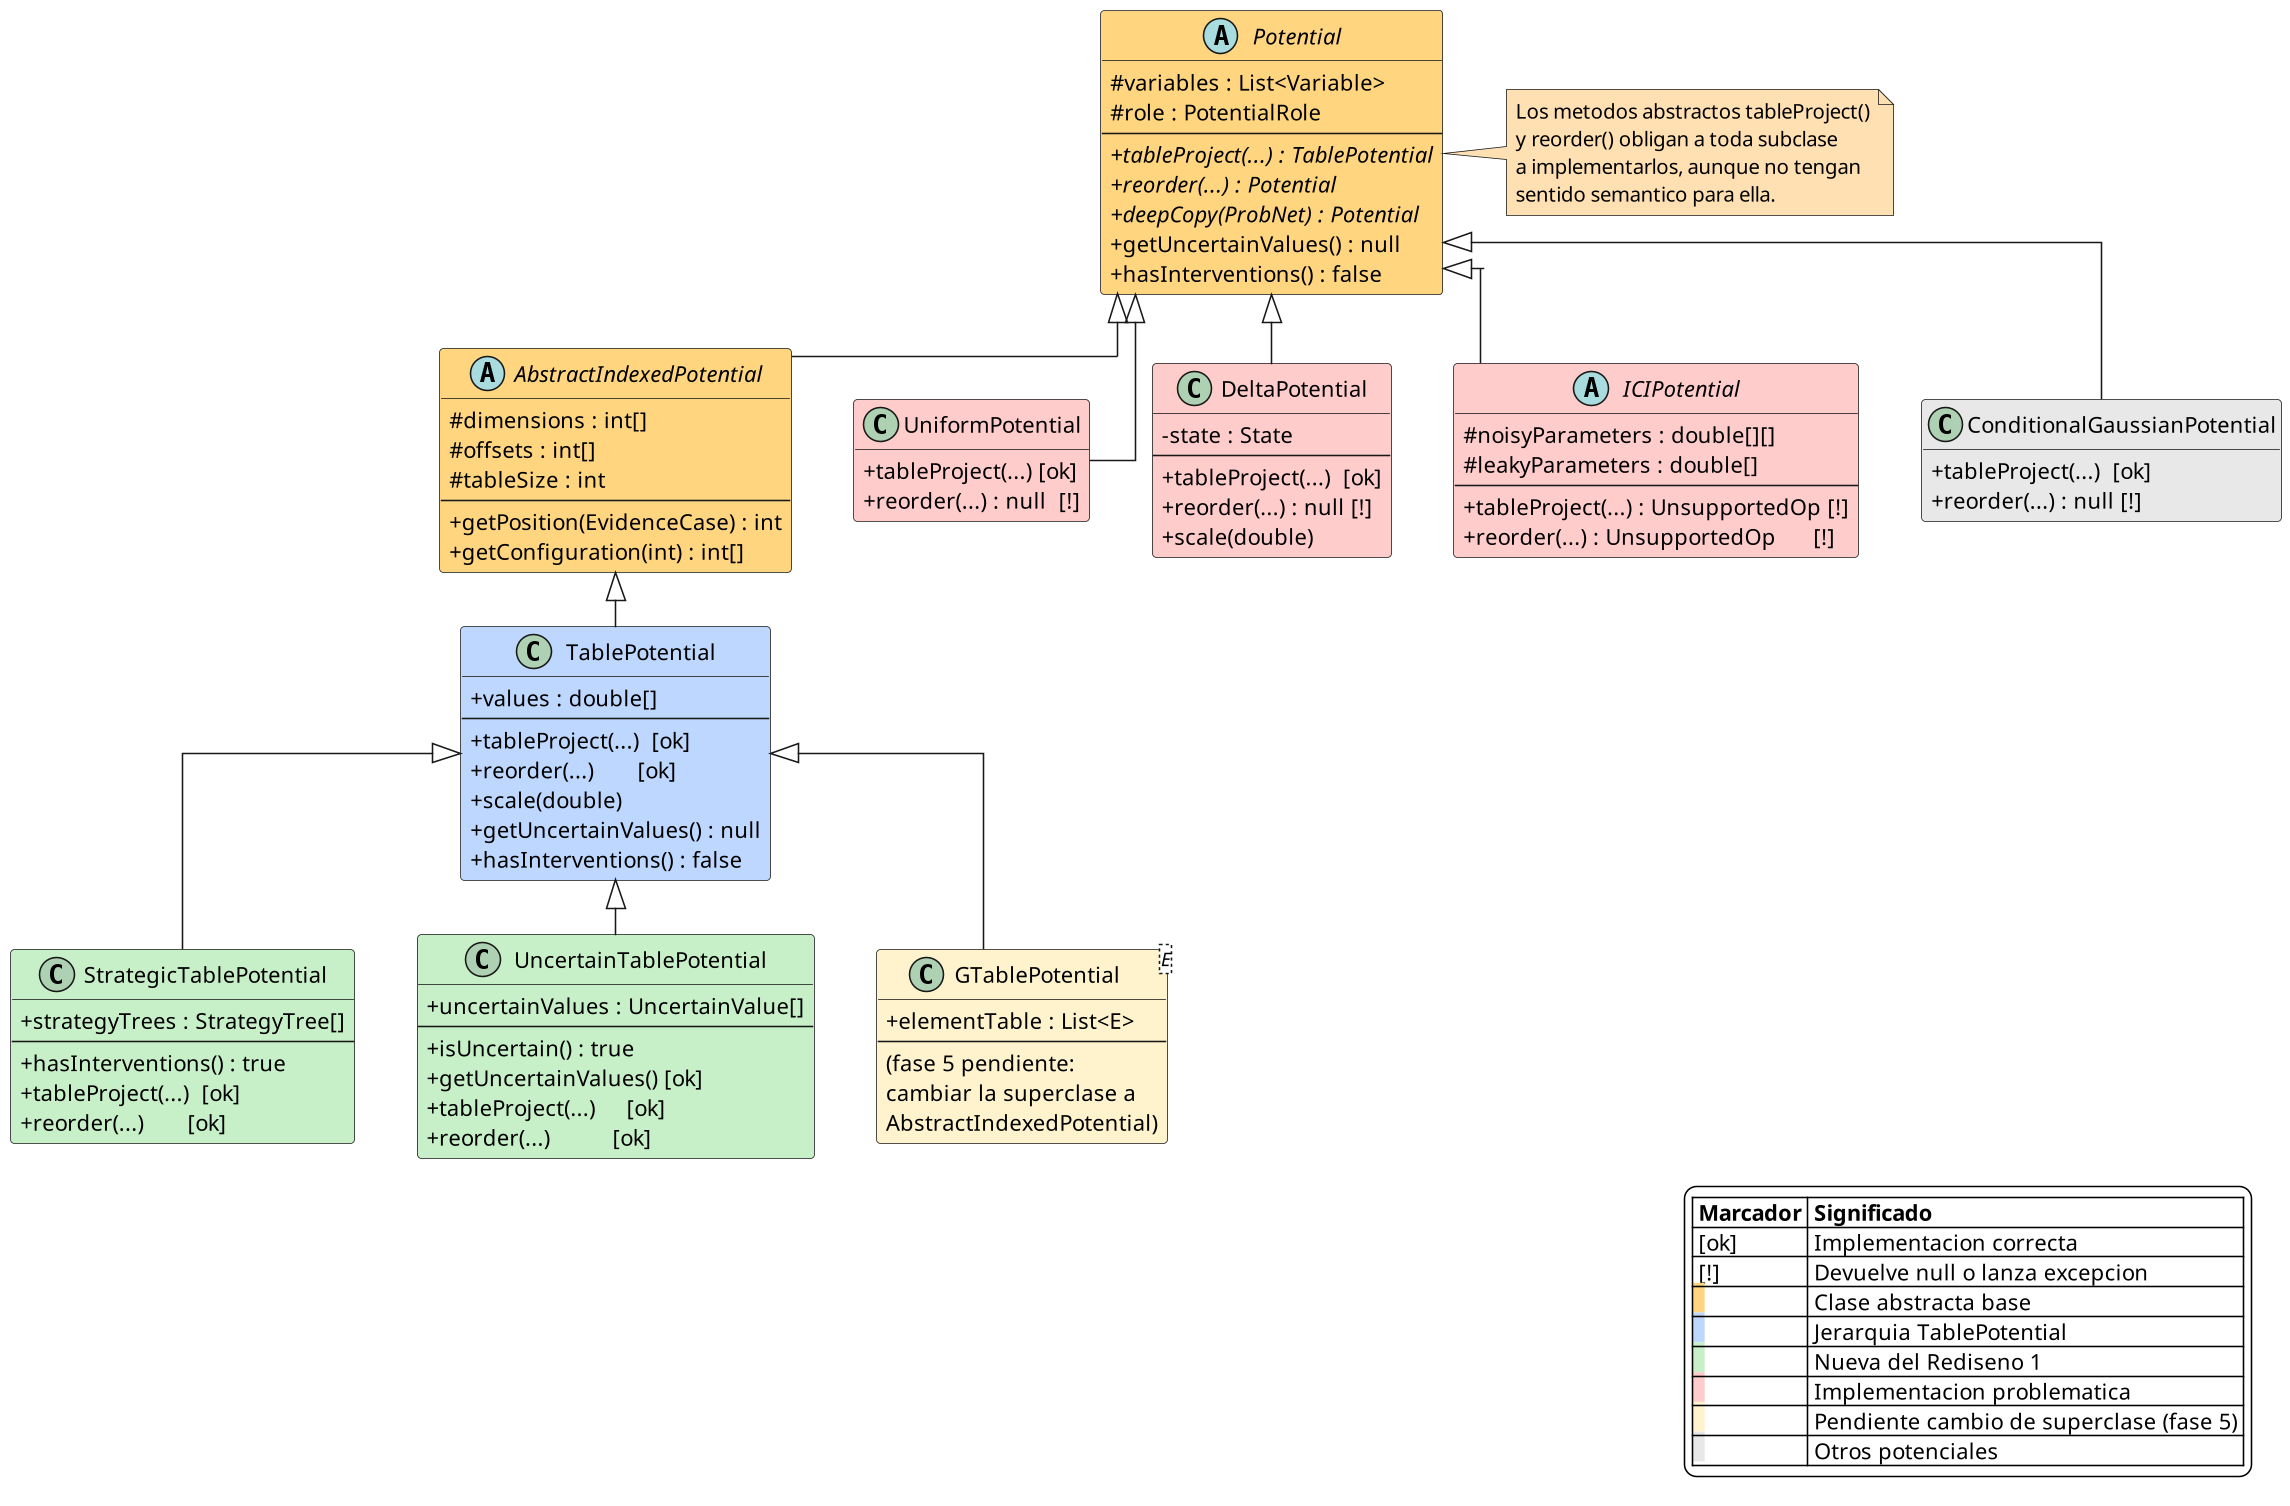

The diagram above was rendered by PlantUML. Its source (embedded in the PNG):
@startuml fig-op3-antes
' ============================================================
' Estado ANTES del Rediseno 3 (tras el Rediseno 1)
' Colores:
'   #FFD580 = clases abstractas base
'   #BDD7FF = jerarquia TablePotential (correctas)
'   #C8F0C8 = nuevas del Rediseno 1
'   #FFCCCC = implementaciones problematicas (null / excepcion)
'   #E8E8E8 = otras
' ============================================================

skinparam backgroundColor white
skinparam shadowing false
skinparam classAttributeIconSize 0
skinparam linetype ortho
skinparam nodesep 40
skinparam ranksep 35
skinparam dpi 150

hide empty fields

abstract class Potential #FFD580 {
    #variables : List<Variable>
    #role : PotentialRole
    --
    +{abstract} tableProject(...) : TablePotential
    +{abstract} reorder(...) : Potential
    +{abstract} deepCopy(ProbNet) : Potential
    +getUncertainValues() : null
    +hasInterventions() : false
}

note right of Potential #FFE0B2
  Los metodos abstractos tableProject()
  y reorder() obligan a toda subclase
  a implementarlos, aunque no tengan
  sentido semantico para ella.
end note

abstract class AbstractIndexedPotential #FFD580 {
    #dimensions : int[]
    #offsets : int[]
    #tableSize : int
    --
    +getPosition(EvidenceCase) : int
    +getConfiguration(int) : int[]
}

class TablePotential #BDD7FF {
    +values : double[]
    --
    +tableProject(...)  [ok]
    +reorder(...)       [ok]
    +scale(double)
    +getUncertainValues() : null
    +hasInterventions() : false
}

class StrategicTablePotential #C8F0C8 {
    +strategyTrees : StrategyTree[]
    --
    +hasInterventions() : true
    +tableProject(...)  [ok]
    +reorder(...)       [ok]
}

class UncertainTablePotential #C8F0C8 {
    +uncertainValues : UncertainValue[]
    --
    +isUncertain() : true
    +getUncertainValues() [ok]
    +tableProject(...)     [ok]
    +reorder(...)          [ok]
}

class "GTablePotential<E>" as GTablePotential #FFF3CD {
    +elementTable : List<E>
    --
    (fase 5 pendiente:
     cambiar la superclase a
     AbstractIndexedPotential)
}

class UniformPotential #FFCCCC {
    +tableProject(...) [ok]
    +reorder(...) : null  [!]
}

class DeltaPotential #FFCCCC {
    -state : State
    --
    +tableProject(...)  [ok]
    +reorder(...) : null [!]
    +scale(double)
}

abstract class ICIPotential #FFCCCC {
    #noisyParameters : double[][]
    #leakyParameters : double[]
    --
    +tableProject(...) : UnsupportedOp [!]
    +reorder(...) : UnsupportedOp      [!]
}

class ConditionalGaussianPotential #E8E8E8 {
    +tableProject(...)  [ok]
    +reorder(...) : null [!]
}

Potential <|-- AbstractIndexedPotential
AbstractIndexedPotential <|-- TablePotential
TablePotential <|-- StrategicTablePotential
TablePotential <|-- UncertainTablePotential
TablePotential <|-- GTablePotential
Potential <|-- UniformPotential
Potential <|-- DeltaPotential
Potential <|-- ICIPotential
Potential <|-- ConditionalGaussianPotential

legend right
  |= Marcador |= Significado |
  | [ok]  | Implementacion correcta |
  | [!]   | Devuelve null o lanza excepcion |
  |<back:#FFD580>  | Clase abstracta base |
  |<back:#BDD7FF>  | Jerarquia TablePotential |
  |<back:#C8F0C8>  | Nueva del Rediseno 1 |
  |<back:#FFCCCC>  | Implementacion problematica |
  |<back:#FFF3CD>  | Pendiente cambio de superclase (fase 5) |
  |<back:#E8E8E8>  | Otros potenciales |
endlegend

@enduml